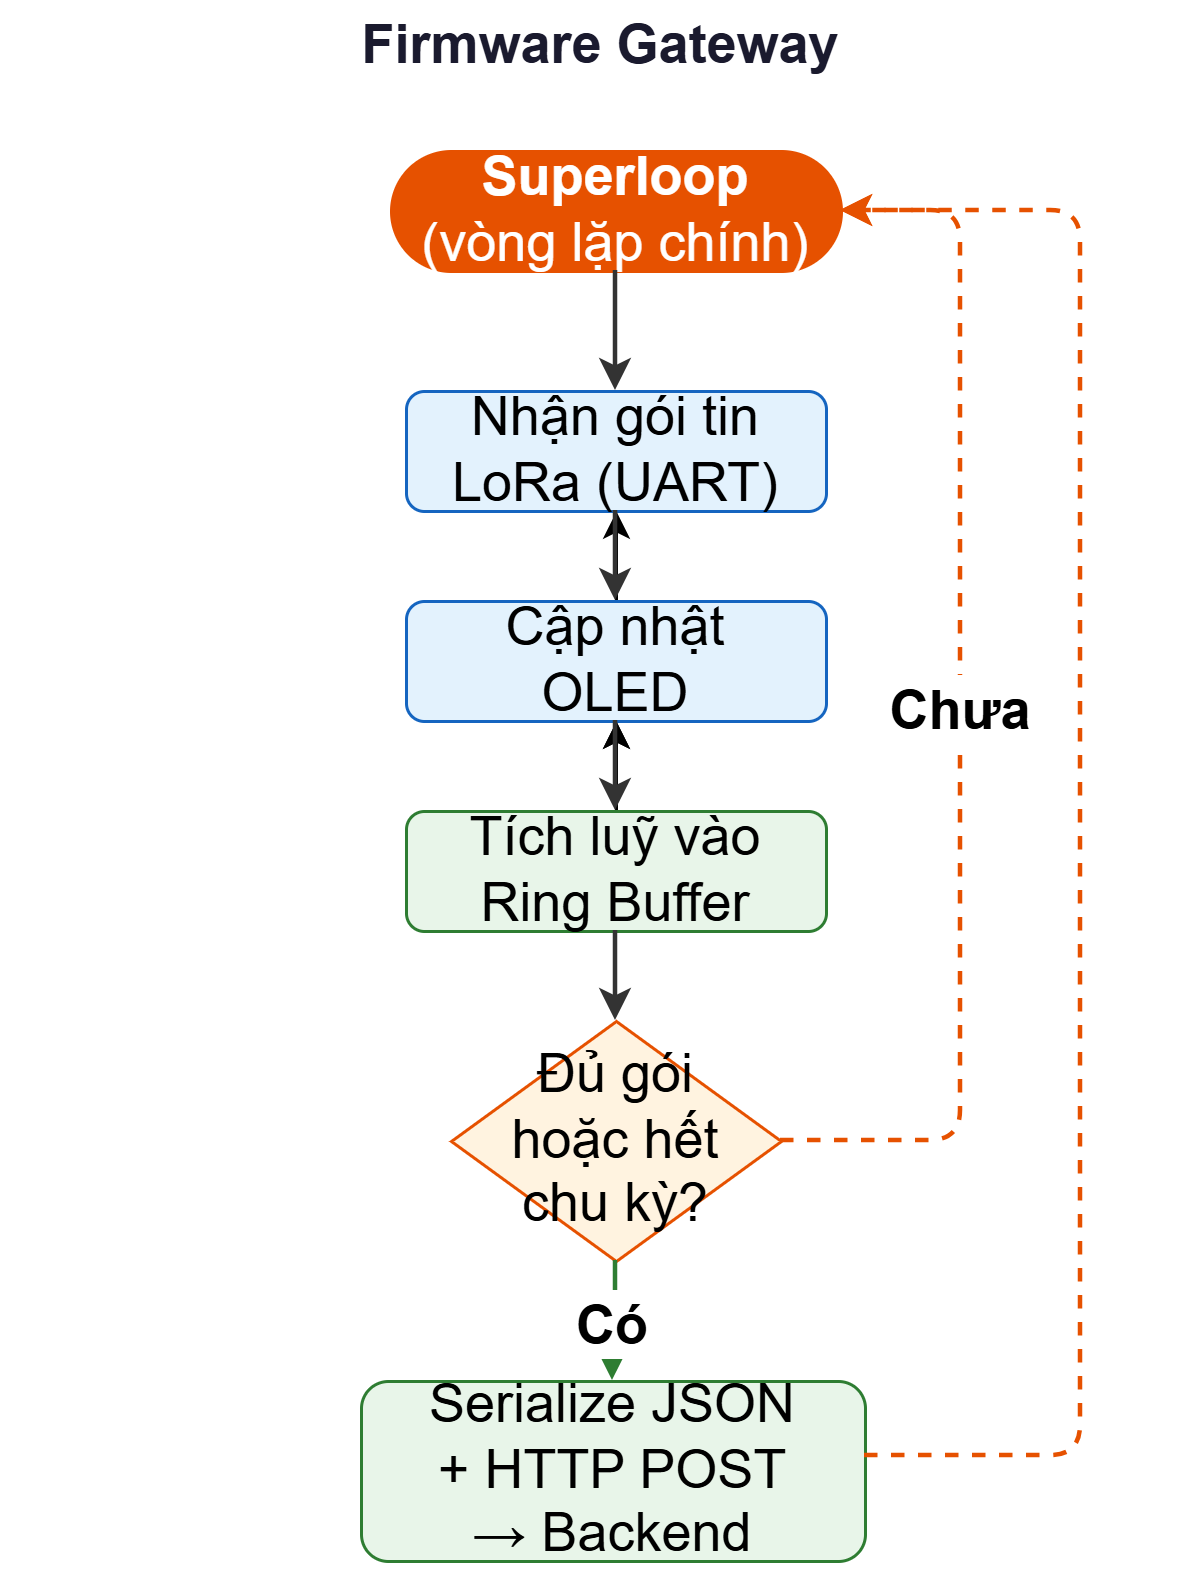

The diagram above was exported from draw.io. Its source (the exported page's mxGraphModel, read from the mxfile embedded in the PNG):
<mxGraphModel dx="1030" dy="674" grid="1" gridSize="10" guides="1" tooltips="1" connect="1" arrows="1" fold="1" page="1" pageScale="1" pageWidth="850" pageHeight="1100" math="0" shadow="0">
  <root>
    <mxCell id="0" />
    <mxCell id="1" parent="0" />
    <mxCell id="fOMfneEeka1K-UEfhVAv-1" parent="1" style="text;html=1;align=center;verticalAlign=middle;whiteSpace=wrap;fontSize=18;fontColor=#1A1A2E;" value="&lt;b&gt;Firmware Gateway&lt;/b&gt;" vertex="1">
      <mxGeometry height="30" width="400" x="220" y="220" as="geometry" />
    </mxCell>
    <mxCell id="fOMfneEeka1K-UEfhVAv-2" parent="1" style="rounded=1;whiteSpace=wrap;html=1;fillColor=#E65100;fontColor=#FFFFFF;strokeColor=#E65100;fontSize=18;arcSize=50;" value="&lt;b&gt;Superloop&lt;/b&gt;&lt;br&gt;(vòng lặp chính)" vertex="1">
      <mxGeometry height="40" width="150" x="350" y="270" as="geometry" />
    </mxCell>
    <mxCell id="fOMfneEeka1K-UEfhVAv-3" parent="1" style="rounded=1;whiteSpace=wrap;html=1;fillColor=#E3F2FD;strokeColor=#1565C0;fontSize=18;" value="Nhận gói tin&lt;br&gt;LoRa (UART)" vertex="1">
      <mxGeometry height="40" width="140" x="355" y="350" as="geometry" />
    </mxCell>
    <mxCell id="fOMfneEeka1K-UEfhVAv-4" edge="1" parent="1" source="fOMfneEeka1K-UEfhVAv-2" style="edgeStyle=orthogonalEdgeStyle;rounded=1;strokeColor=#333333;strokeWidth=1.5;fontSize=18;" target="fOMfneEeka1K-UEfhVAv-3">
      <mxGeometry relative="1" as="geometry" />
    </mxCell>
    <mxCell id="quoqkGsRW8MQ1RnzAnU4-3" edge="1" parent="1" source="fOMfneEeka1K-UEfhVAv-5" style="edgeStyle=orthogonalEdgeStyle;rounded=0;orthogonalLoop=1;jettySize=auto;html=1;fontSize=18;" target="fOMfneEeka1K-UEfhVAv-3" value="">
      <mxGeometry relative="1" as="geometry" />
    </mxCell>
    <mxCell id="fOMfneEeka1K-UEfhVAv-5" parent="1" style="rounded=1;whiteSpace=wrap;html=1;fillColor=#E3F2FD;strokeColor=#1565C0;fontSize=18;" value="Cập nhật&lt;br&gt;OLED" vertex="1">
      <mxGeometry height="40" width="140" x="355" y="420" as="geometry" />
    </mxCell>
    <mxCell id="fOMfneEeka1K-UEfhVAv-6" edge="1" parent="1" source="fOMfneEeka1K-UEfhVAv-3" style="edgeStyle=orthogonalEdgeStyle;rounded=1;strokeColor=#333333;strokeWidth=1.5;fontSize=18;" target="fOMfneEeka1K-UEfhVAv-5">
      <mxGeometry relative="1" as="geometry" />
    </mxCell>
    <mxCell id="quoqkGsRW8MQ1RnzAnU4-1" edge="1" parent="1" source="fOMfneEeka1K-UEfhVAv-7" style="edgeStyle=orthogonalEdgeStyle;rounded=0;orthogonalLoop=1;jettySize=auto;html=1;fontSize=18;" target="fOMfneEeka1K-UEfhVAv-5" value="">
      <mxGeometry relative="1" as="geometry" />
    </mxCell>
    <mxCell id="quoqkGsRW8MQ1RnzAnU4-2" edge="1" parent="1" source="fOMfneEeka1K-UEfhVAv-7" style="edgeStyle=orthogonalEdgeStyle;rounded=0;orthogonalLoop=1;jettySize=auto;html=1;fontSize=18;" target="fOMfneEeka1K-UEfhVAv-5" value="">
      <mxGeometry relative="1" as="geometry" />
    </mxCell>
    <mxCell id="fOMfneEeka1K-UEfhVAv-7" parent="1" style="rounded=1;whiteSpace=wrap;html=1;fillColor=#E8F5E9;strokeColor=#2E7D32;fontSize=18;" value="Tích luỹ vào&lt;br&gt;Ring Buffer" vertex="1">
      <mxGeometry height="40" width="140" x="355" y="490" as="geometry" />
    </mxCell>
    <mxCell id="fOMfneEeka1K-UEfhVAv-8" edge="1" parent="1" source="fOMfneEeka1K-UEfhVAv-5" style="edgeStyle=orthogonalEdgeStyle;rounded=1;strokeColor=#333333;strokeWidth=1.5;fontSize=18;" target="fOMfneEeka1K-UEfhVAv-7">
      <mxGeometry relative="1" as="geometry" />
    </mxCell>
    <mxCell id="fOMfneEeka1K-UEfhVAv-9" parent="1" style="rhombus;whiteSpace=wrap;html=1;fillColor=#FFF3E0;strokeColor=#E65100;fontSize=18;" value="Đủ gói&lt;br&gt;hoặc hết&lt;br&gt;chu kỳ?" vertex="1">
      <mxGeometry height="80" width="110" x="370" y="560" as="geometry" />
    </mxCell>
    <mxCell id="fOMfneEeka1K-UEfhVAv-10" edge="1" parent="1" source="fOMfneEeka1K-UEfhVAv-7" style="edgeStyle=orthogonalEdgeStyle;rounded=1;strokeColor=#333333;strokeWidth=1.5;fontSize=18;" target="fOMfneEeka1K-UEfhVAv-9">
      <mxGeometry relative="1" as="geometry" />
    </mxCell>
    <mxCell id="fOMfneEeka1K-UEfhVAv-11" parent="1" style="rounded=1;whiteSpace=wrap;html=1;fillColor=#E8F5E9;strokeColor=#2E7D32;fontSize=18;" value="Serialize JSON&lt;br&gt;+ HTTP POST&lt;br&gt;→ Backend" vertex="1">
      <mxGeometry height="60" width="168" x="340" y="680" as="geometry" />
    </mxCell>
    <mxCell id="fOMfneEeka1K-UEfhVAv-12" edge="1" parent="1" source="fOMfneEeka1K-UEfhVAv-9" style="edgeStyle=orthogonalEdgeStyle;rounded=1;strokeColor=#2E7D32;strokeWidth=1.5;fontStyle=1;fontSize=18;" target="fOMfneEeka1K-UEfhVAv-11" value="Có">
      <mxGeometry relative="1" as="geometry" />
    </mxCell>
    <mxCell id="fOMfneEeka1K-UEfhVAv-13" edge="1" parent="1" source="fOMfneEeka1K-UEfhVAv-9" style="edgeStyle=orthogonalEdgeStyle;rounded=1;strokeColor=#E65100;strokeWidth=1.5;dashed=1;fontStyle=1;fontSize=18;" target="fOMfneEeka1K-UEfhVAv-2" value="Chưa">
      <mxGeometry relative="1" as="geometry">
        <Array as="points">
          <mxPoint x="540" y="600" />
          <mxPoint x="540" y="290" />
        </Array>
      </mxGeometry>
    </mxCell>
    <mxCell id="fOMfneEeka1K-UEfhVAv-14" edge="1" parent="1" source="fOMfneEeka1K-UEfhVAv-11" style="edgeStyle=orthogonalEdgeStyle;rounded=1;strokeColor=#E65100;strokeWidth=1.5;dashed=1;fontSize=18;" target="fOMfneEeka1K-UEfhVAv-2">
      <mxGeometry relative="1" as="geometry">
        <Array as="points">
          <mxPoint x="580" y="705" />
          <mxPoint x="580" y="290" />
        </Array>
      </mxGeometry>
    </mxCell>
  </root>
</mxGraphModel>